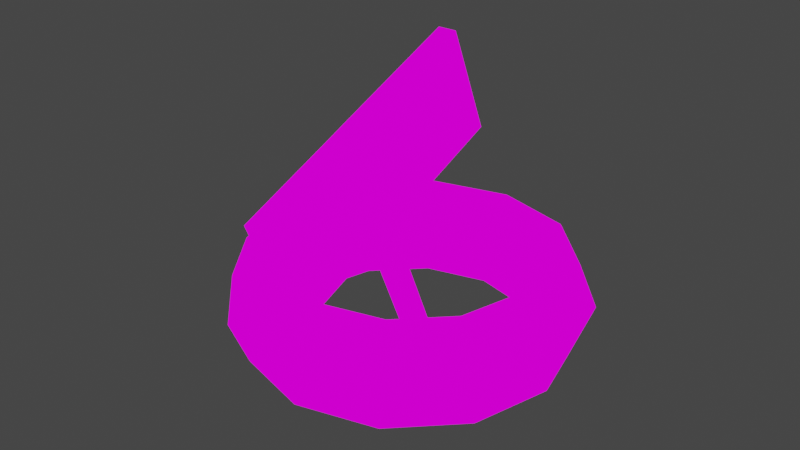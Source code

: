 # Source: shop.blend  (saved by Blender 2.92.15; exported with 4.5.12 LTS)
import bpy
from mathutils import Matrix  # noqa: F401  (used for matrix-valued properties, if any)

bpy.ops.wm.read_factory_settings(use_empty=True)
scene = bpy.context.scene
scene.name = 'Scene'

# ---- collections
col_collection = bpy.data.collections.new('Collection'); scene.collection.children.link(col_collection)

# ---- images (referenced by path relative to the original .blend; pixels are not part of the script)
import os
ASSET_DIR = os.environ.get("B2B_ASSET_DIR", "")  # directory of the original .blend (textures are referenced by path, not embedded)
HERE = os.path.dirname(os.path.abspath(__file__))  # packed textures are extracted next to this script under _unpacked/

def load_image(name, relpath, width, height, colorspace="sRGB"):
    """Load a texture the original file referenced (path relative to the .blend, or extracted next to this script)."""
    p = next((c for c in (os.path.join(HERE, relpath), os.path.join(ASSET_DIR, relpath)) if relpath and os.path.exists(c)), "")
    if p:
        img = bpy.data.images.load(p, check_existing=True)
        img.name = name
    else:  # same state as the original file: an image datablock whose file is absent (Cycles renders it pink)
        img = bpy.data.images.new(name, width, height)
        img.source = "FILE"
        img.filepath = "//" + (relpath or name)
    img.colorspace_settings.name = colorspace
    return img
img_texture_png = load_image('texture.png', 'texture.png', 1024, 1024, 'sRGB')

# ---- materials (node trees are filled in below, after node groups)
mat_shopmaterial = bpy.data.materials.new('ShopMaterial')
mat_shopmaterial.use_transparent_shadow = False

# ---- material node trees
mat_shopmaterial.use_nodes = True; mat_shopmaterial.node_tree.nodes.clear()
_N = mat_shopmaterial.node_tree.nodes; _L = mat_shopmaterial.node_tree.links
n0 = _N.new('ShaderNodeOutputMaterial'); n0.name = 'Material Output'; n0.location = (300, 300)
n1 = _N.new('ShaderNodeEmission'); n1.name = 'Emission'; n1.location = (10, 300)
n2 = _N.new('ShaderNodeTexImage'); n2.name = 'Image Texture'; n2.location = (-280, 280)
n2.image = img_texture_png
_L.new(n1.outputs[0], n0.inputs[0])
_L.new(n2.outputs[0], n1.inputs[0])
n0.is_active_output = True

# ---- world
world_world = bpy.data.worlds.new('World'); scene.world = world_world
world_world.use_nodes = True; world_world.node_tree.nodes.clear()
_N = world_world.node_tree.nodes; _L = world_world.node_tree.links
n0 = _N.new('ShaderNodeOutputWorld'); n0.name = 'World Output'; n0.location = (300, 300)
n1 = _N.new('ShaderNodeBackground'); n1.name = 'Background'; n1.location = (10, 300)
n1.inputs[0].default_value = (0.05088, 0.05088, 0.05088, 1.0)
_L.new(n1.outputs[0], n0.inputs[0])
n0.is_active_output = True
world_world.color = (0.05088, 0.05088, 0.05088)
world_world.use_sun_shadow = False
world_world.sun_shadow_jitter_overblur = 0.0

# ---- meshes
me_torus = bpy.data.meshes.new('Torus')
me_torus.from_pydata([(1.72, -6.841e-09, 0.0), (1.548, -6.841e-09, 0.4253), (1.204, -6.841e-09, 0.4253), (1.032, -6.841e-09, 6.014e-17), (1.204, -6.841e-09, -0.4253), (1.548, -6.841e-09, -0.4253), (1.489, 0.8598, 0.0), (1.34, 0.7738, 0.4253), (1.042, 0.6018, 0.4253), (0.8935, 0.5159, 6.014e-17), (1.042, 0.6018, -0.4253), (1.34, 0.7738, -0.4253), (0.8598, 1.489, 0.0), (0.7738, 1.34, 0.4253), (0.6018, 1.042, 0.4253), (0.5159, 0.8935, 6.014e-17), (0.6018, 1.042, -0.4253), (0.7738, 1.34, -0.4253), (1.323e-07, 1.72, 0.0), (1.193e-07, 1.548, 0.4253), (9.336e-08, 1.204, 0.4253), (8.038e-08, 1.032, 6.014e-17), (9.336e-08, 1.204, -0.4253), (1.193e-07, 1.548, -0.4253), (-0.8598, 1.489, 0.0), (-0.7738, 1.34, 0.4253), (-0.6018, 1.042, 0.4253), (-0.5159, 0.8935, 6.014e-17), (-0.6018, 1.042, -0.4253), (-0.7738, 1.34, -0.4253), (-1.489, 0.8598, 0.0), (-1.34, 0.7738, 0.4253), (-1.042, 0.6018, 0.4253), (-0.8935, 0.5159, 6.014e-17), (-1.042, 0.6018, -0.4253), (-1.34, 0.7738, -0.4253), (-1.72, 1.435e-07, 0.0), (-1.548, 1.285e-07, 0.4253), (-1.204, 9.839e-08, 0.4253), (-1.032, 8.335e-08, 6.014e-17), (-1.204, 9.839e-08, -0.4253), (-1.548, 1.285e-07, -0.4253), (-1.489, -0.8598, 0.0), (-1.34, -0.7738, 0.4253), (-1.042, -0.6018, 0.4253), (-0.8935, -0.5159, 6.014e-17), (-1.042, -0.6018, -0.4253), (-1.34, -0.7738, -0.4253), (-0.8598, -1.489, 0.0), (-0.7738, -1.34, 0.4253), (-0.6018, -1.042, 0.4253), (-0.5159, -0.8935, 6.014e-17), (-0.6018, -1.042, -0.4253), (-0.7738, -1.34, -0.4253), (1.323e-07, -1.72, 0.0), (1.193e-07, -1.548, 0.4253), (9.336e-08, -1.204, 0.4253), (8.038e-08, -1.032, 6.014e-17), (9.336e-08, -1.204, -0.4253), (1.193e-07, -1.548, -0.4253), (0.8598, -1.489, 0.0), (0.7738, -1.34, 0.4253), (0.6018, -1.042, 0.4253), (0.5159, -0.8935, 6.014e-17), (0.6018, -1.042, -0.4253), (0.7738, -1.34, -0.4253), (1.489, -0.8598, 0.0), (1.34, -0.7738, 0.4253), (1.042, -0.6018, 0.4253), (0.8935, -0.5159, 6.014e-17), (1.042, -0.6018, -0.4253), (1.34, -0.7738, -0.4253), (0.2065, 0.3031, -0.9046), (0.2065, -0.4708, 0.9395), (0.2065, 0.1385, -0.9737), (0.2065, -0.6355, 0.8704), (0.0279, 0.3031, -0.9046), (0.0279, -0.4708, 0.9395), (0.0279, 0.1385, -0.9737), (0.0279, -0.6355, 0.8704), (0.2065, -0.8918, 1.943), (0.2065, -1.056, 1.873), (0.0279, -1.056, 1.873), (0.0279, -0.8918, 1.943), (0.0279, 0.7682, 1.46), (0.2065, 0.7682, 1.46), (0.0279, 0.3473, 2.463), (0.2065, 0.3473, 2.463), (0.2065, -1.575, 0.476), (0.0279, -1.575, 0.476), (0.2065, -1.996, 1.479), (0.0279, -1.996, 1.479)], [], [(0, 6, 7, 1), (1, 7, 8, 2), (2, 8, 9, 3), (3, 9, 10, 4), (4, 10, 11, 5), (5, 11, 6, 0), (6, 12, 13, 7), (7, 13, 14, 8), (8, 14, 15, 9), (9, 15, 16, 10), (10, 16, 17, 11), (11, 17, 12, 6), (12, 18, 19, 13), (13, 19, 20, 14), (14, 20, 21, 15), (15, 21, 22, 16), (16, 22, 23, 17), (17, 23, 18, 12), (18, 24, 25, 19), (19, 25, 26, 20), (20, 26, 27, 21), (21, 27, 28, 22), (22, 28, 29, 23), (23, 29, 24, 18), (24, 30, 31, 25), (25, 31, 32, 26), (26, 32, 33, 27), (27, 33, 34, 28), (28, 34, 35, 29), (29, 35, 30, 24), (30, 36, 37, 31), (31, 37, 38, 32), (32, 38, 39, 33), (33, 39, 40, 34), (34, 40, 41, 35), (35, 41, 36, 30), (36, 42, 43, 37), (37, 43, 44, 38), (38, 44, 45, 39), (39, 45, 46, 40), (40, 46, 47, 41), (41, 47, 42, 36), (42, 48, 49, 43), (43, 49, 50, 44), (44, 50, 51, 45), (45, 51, 52, 46), (46, 52, 53, 47), (47, 53, 48, 42), (48, 54, 55, 49), (49, 55, 56, 50), (50, 56, 57, 51), (51, 57, 58, 52), (52, 58, 59, 53), (53, 59, 54, 48), (54, 60, 61, 55), (55, 61, 62, 56), (56, 62, 63, 57), (57, 63, 64, 58), (58, 64, 65, 59), (59, 65, 60, 54), (60, 66, 67, 61), (61, 67, 68, 62), (62, 68, 69, 63), (63, 69, 70, 64), (64, 70, 71, 65), (65, 71, 66, 60), (66, 0, 1, 67), (67, 1, 2, 68), (68, 2, 3, 69), (69, 3, 4, 70), (70, 4, 5, 71), (71, 5, 0, 66), (72, 73, 75, 74), (74, 75, 79, 78), (78, 79, 77, 76), (76, 77, 73, 72), (74, 78, 76, 72), (73, 77, 84, 85), (82, 81, 80, 83), (75, 81, 90, 88), (77, 79, 82, 83), (75, 73, 80, 81), (85, 84, 86, 87), (77, 83, 86, 84), (80, 73, 85, 87), (83, 80, 87, 86), (89, 88, 90, 91), (79, 75, 88, 89), (82, 79, 89, 91), (81, 82, 91, 90)])
_uv = me_torus.uv_layers.new(name='UVMap')
_uv.uv.foreach_set('vector', [0.6343, 0.879, 0.6515, 0.879, 0.6515, 0.9135, 0.6343, 0.9135, 0.6343, 0.9135, 0.6515, 0.9135, 0.6515, 0.948, 0.6343, 0.948, 0.6343, 0.948, 0.6515, 0.948, 0.6515, 0.9825, 0.6343, 0.9825, 0.6343, 0.7754, 0.6515, 0.7754, 0.6515, 0.8099, 0.6343, 0.8099, 0.6343, 0.8099, 0.6515, 0.8099, 0.6515, 0.8444, 0.6343, 0.8444, 0.6343, 0.8444, 0.6515, 0.8444, 0.6515, 0.879, 0.6343, 0.879, 0.1501, 0.874, 0.1643, 0.874, 0.1643, 0.9024, 0.1501, 0.9024, 0.1501, 0.9024, 0.1643, 0.9024, 0.1643, 0.9308, 0.1501, 0.9308, 0.1501, 0.9308, 0.1643, 0.9308, 0.1643, 0.9592, 0.1501, 0.9592, 0.1501, 0.7889, 0.1643, 0.7889, 0.1643, 0.8173, 0.1501, 0.8173, 0.1501, 0.8173, 0.1643, 0.8173, 0.1643, 0.8457, 0.1501, 0.8457, 0.1501, 0.8457, 0.1643, 0.8457, 0.1643, 0.874, 0.1501, 0.874, 0.6688, 0.879, 0.6861, 0.879, 0.6861, 0.9135, 0.6688, 0.9135, 0.6688, 0.9135, 0.6861, 0.9135, 0.6861, 0.948, 0.6688, 0.948, 0.6688, 0.948, 0.6861, 0.948, 0.6861, 0.9825, 0.6688, 0.9825, 0.6688, 0.7754, 0.6861, 0.7754, 0.6861, 0.8099, 0.6688, 0.8099, 0.6688, 0.8099, 0.6861, 0.8099, 0.6861, 0.8444, 0.6688, 0.8444, 0.6688, 0.8444, 0.6861, 0.8444, 0.6861, 0.879, 0.6688, 0.879, 0.1785, 0.874, 0.1927, 0.874, 0.1927, 0.9024, 0.1785, 0.9024, 0.1785, 0.9024, 0.1927, 0.9024, 0.1927, 0.9308, 0.1785, 0.9308, 0.1785, 0.9308, 0.1927, 0.9308, 0.1927, 0.9592, 0.1785, 0.9592, 0.1785, 0.7889, 0.1927, 0.7889, 0.1927, 0.8173, 0.1785, 0.8173, 0.1785, 0.8173, 0.1927, 0.8173, 0.1927, 0.8457, 0.1785, 0.8457, 0.1785, 0.8457, 0.1927, 0.8457, 0.1927, 0.874, 0.1785, 0.874, 0.7033, 0.879, 0.7206, 0.879, 0.7206, 0.9135, 0.7033, 0.9135, 0.7033, 0.9135, 0.7206, 0.9135, 0.7206, 0.948, 0.7033, 0.948, 0.7033, 0.948, 0.7206, 0.948, 0.7206, 0.9825, 0.7033, 0.9825, 0.7033, 0.7754, 0.7206, 0.7754, 0.7206, 0.8099, 0.7033, 0.8099, 0.7033, 0.8099, 0.7206, 0.8099, 0.7206, 0.8444, 0.7033, 0.8444, 0.7033, 0.8444, 0.7206, 0.8444, 0.7206, 0.879, 0.7033, 0.879, 0.2069, 0.874, 0.2211, 0.874, 0.2211, 0.9024, 0.2069, 0.9024, 0.2069, 0.9024, 0.2211, 0.9024, 0.2211, 0.9308, 0.2069, 0.9308, 0.2069, 0.9308, 0.2211, 0.9308, 0.2211, 0.9592, 0.2069, 0.9592, 0.2069, 0.7889, 0.2211, 0.7889, 0.2211, 0.8173, 0.2069, 0.8173, 0.2069, 0.8173, 0.2211, 0.8173, 0.2211, 0.8457, 0.2069, 0.8457, 0.2069, 0.8457, 0.2211, 0.8457, 0.2211, 0.874, 0.2069, 0.874, 0.5308, 0.879, 0.548, 0.879, 0.548, 0.9135, 0.5308, 0.9135, 0.5308, 0.9135, 0.548, 0.9135, 0.548, 0.948, 0.5308, 0.948, 0.5308, 0.948, 0.548, 0.948, 0.548, 0.9825, 0.5308, 0.9825, 0.5308, 0.7754, 0.548, 0.7754, 0.548, 0.8099, 0.5308, 0.8099, 0.5308, 0.8099, 0.548, 0.8099, 0.548, 0.8444, 0.5308, 0.8444, 0.5308, 0.8444, 0.548, 0.8444, 0.548, 0.879, 0.5308, 0.879, 0.06495, 0.874, 0.07915, 0.874, 0.07915, 0.9024, 0.06495, 0.9024, 0.06495, 0.9024, 0.07915, 0.9024, 0.07915, 0.9308, 0.06495, 0.9308, 0.06495, 0.9308, 0.07915, 0.9308, 0.07915, 0.9592, 0.06495, 0.9592, 0.06495, 0.7889, 0.07915, 0.7889, 0.07915, 0.8173, 0.06495, 0.8173, 0.06495, 0.8173, 0.07915, 0.8173, 0.07915, 0.8457, 0.06495, 0.8457, 0.06495, 0.8457, 0.07915, 0.8457, 0.07915, 0.874, 0.06495, 0.874, 0.5653, 0.879, 0.5825, 0.879, 0.5825, 0.9135, 0.5653, 0.9135, 0.5653, 0.9135, 0.5825, 0.9135, 0.5825, 0.948, 0.5653, 0.948, 0.5653, 0.948, 0.5825, 0.948, 0.5825, 0.9825, 0.5653, 0.9825, 0.5653, 0.7754, 0.5825, 0.7754, 0.5825, 0.8099, 0.5653, 0.8099, 0.5653, 0.8099, 0.5825, 0.8099, 0.5825, 0.8444, 0.5653, 0.8444, 0.5653, 0.8444, 0.5825, 0.8444, 0.5825, 0.879, 0.5653, 0.879, 0.09334, 0.874, 0.1075, 0.874, 0.1075, 0.9024, 0.09334, 0.9024, 0.09334, 0.9024, 0.1075, 0.9024, 0.1075, 0.9308, 0.09334, 0.9308, 0.09334, 0.9308, 0.1075, 0.9308, 0.1075, 0.9592, 0.09334, 0.9592, 0.09334, 0.7889, 0.1075, 0.7889, 0.1075, 0.8173, 0.09334, 0.8173, 0.09334, 0.8173, 0.1075, 0.8173, 0.1075, 0.8457, 0.09334, 0.8457, 0.09334, 0.8457, 0.1075, 0.8457, 0.1075, 0.874, 0.09334, 0.874, 0.5998, 0.879, 0.617, 0.879, 0.617, 0.9135, 0.5998, 0.9135, 0.5998, 0.9135, 0.617, 0.9135, 0.617, 0.948, 0.5998, 0.948, 0.5998, 0.948, 0.617, 0.948, 0.617, 0.9825, 0.5998, 0.9825, 0.5998, 0.7754, 0.617, 0.7754, 0.617, 0.8099, 0.5998, 0.8099, 0.5998, 0.8099, 0.617, 0.8099, 0.617, 0.8444, 0.5998, 0.8444, 0.5998, 0.8444, 0.617, 0.8444, 0.617, 0.879, 0.5998, 0.879, 0.1217, 0.874, 0.1359, 0.874, 0.1359, 0.9024, 0.1217, 0.9024, 0.1217, 0.9024, 0.1359, 0.9024, 0.1359, 0.9308, 0.1217, 0.9308, 0.1217, 0.9308, 0.1359, 0.9308, 0.1359, 0.9592, 0.1217, 0.9592, 0.1217, 0.7889, 0.1359, 0.7889, 0.1359, 0.8173, 0.1217, 0.8173, 0.1217, 0.8173, 0.1359, 0.8173, 0.1359, 0.8457, 0.1217, 0.8457, 0.1217, 0.8457, 0.1359, 0.8457, 0.1359, 0.874, 0.1217, 0.874, 0.1076, 0.5251, 0.1541, 0.5251, 0.1541, 0.5716, 0.1076, 0.5716, 0.1076, 0.5716, 0.1541, 0.5716, 0.1541, 0.6181, 0.1076, 0.6181, 0.1076, 0.6181, 0.1541, 0.6181, 0.1541, 0.6646, 0.1076, 0.6646, 0.1076, 0.6646, 0.1541, 0.6646, 0.1541, 0.7111, 0.1076, 0.7111, 0.06115, 0.6181, 0.1076, 0.6181, 0.1076, 0.6646, 0.06115, 0.6646, 0.1541, 0.7111, 0.1541, 0.6646, 0.1541, 0.6646, 0.1541, 0.7111, 0.1541, 0.6181, 0.2006, 0.6181, 0.2006, 0.6646, 0.1541, 0.6646, 0.1541, 0.5716, 0.1541, 0.5716, 0.1541, 0.5716, 0.1541, 0.5716, 0.1541, 0.6646, 0.1541, 0.6181, 0.1541, 0.6181, 0.1541, 0.6646, 0.1541, 0.5716, 0.1541, 0.5251, 0.1541, 0.5251, 0.1541, 0.5716, 0.1541, 0.7111, 0.1541, 0.6646, 0.1541, 0.6646, 0.1541, 0.7111, 0.1541, 0.6646, 0.1541, 0.6646, 0.1541, 0.6646, 0.1541, 0.6646, 0.1541, 0.5251, 0.1541, 0.5251, 0.1541, 0.5251, 0.1541, 0.5251, 0.1541, 0.6646, 0.2006, 0.6646, 0.2006, 0.6646, 0.1541, 0.6646, 0.1541, 0.6181, 0.1541, 0.5716, 0.1541, 0.5716, 0.1541, 0.6181, 0.1541, 0.6181, 0.1541, 0.5716, 0.1541, 0.5716, 0.1541, 0.6181, 0.1541, 0.6181, 0.1541, 0.6181, 0.1541, 0.6181, 0.1541, 0.6181, 0.2006, 0.6181, 0.1541, 0.6181, 0.1541, 0.6181, 0.2006, 0.6181])
me_torus.materials.append(mat_shopmaterial)
me_torus.use_remesh_fix_poles = True
me_torus.use_remesh_preserve_attributes = False
me_torus.use_mirror_vertex_groups = False
me_torus.update()

# ---- objects
ob_torus = bpy.data.objects.new('Torus', me_torus)

# ---- transforms, parenting, visibility, modifiers, constraints
ob_torus.location = (0.0, 0.0, 0.0)
ob_torus.lineart.crease_threshold = 0.0

# ---- collection membership
col_collection.objects.link(ob_torus)

# ---- scene / render settings (as saved in the file)
scene.frame_start = 1; scene.frame_end = 250; scene.frame_set(1)
scene.render.engine = 'BLENDER_EEVEE_NEXT'
scene.cycles.use_denoising = False
scene.cycles.samples = 128
scene.cycles.sampling_pattern = 'TABULATED_SOBOL'
scene.cycles.use_adaptive_sampling = False
scene.cycles.use_light_tree = False
scene.view_settings.view_transform = 'Filmic'
bpy.context.view_layer.update()

# ---- added for rendering (the .blend has no active camera): camera
cam_auto = bpy.data.cameras.new('AutoCamera')
cam_auto.lens = 50.0
cam_auto.sensor_width = 36.0
cam_auto.clip_end = 1000.0
ob_auto_camera = bpy.data.objects.new('AutoCamera', cam_auto)
scene.collection.objects.link(ob_auto_camera)
ob_auto_camera.location = (5.6614, -6.93199, 5.27351)
ob_auto_camera.rotation_euler = (1.09748, -7.21219e-08, 0.694738)
scene.camera = ob_auto_camera
bpy.context.view_layer.update()
